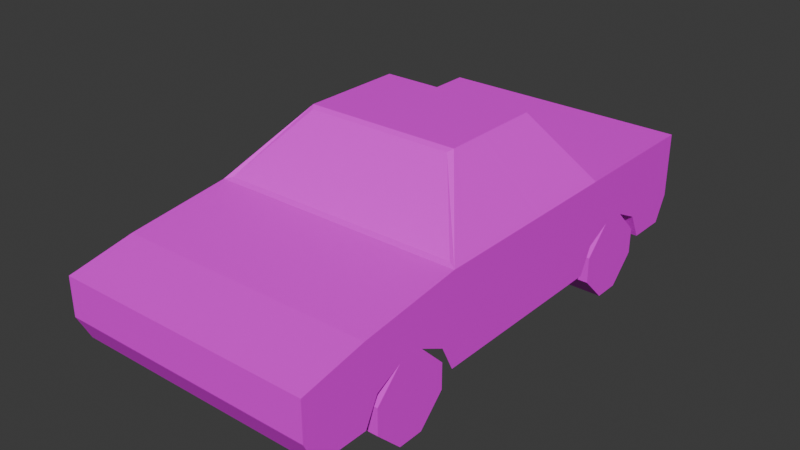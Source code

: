 # Source: vehicules.blend  (saved by Blender 5.1.30; exported with 4.5.12 LTS)
import bpy
from mathutils import Matrix  # noqa: F401  (used for matrix-valued properties, if any)

bpy.ops.wm.read_factory_settings(use_empty=True)
scene = bpy.context.scene
scene.name = 'Scene'

# ---- collections
col_collection = bpy.data.collections.new('Collection'); scene.collection.children.link(col_collection)

# ---- images (referenced by path relative to the original .blend; pixels are not part of the script)
import os
ASSET_DIR = os.environ.get("B2B_ASSET_DIR", "")  # directory of the original .blend (textures are referenced by path, not embedded)
HERE = os.path.dirname(os.path.abspath(__file__))  # packed textures are extracted next to this script under _unpacked/

def load_image(name, relpath, width, height, colorspace="sRGB"):
    """Load a texture the original file referenced (path relative to the .blend, or extracted next to this script)."""
    p = next((c for c in (os.path.join(HERE, relpath), os.path.join(ASSET_DIR, relpath)) if relpath and os.path.exists(c)), "")
    if p:
        img = bpy.data.images.load(p, check_existing=True)
        img.name = name
    else:  # same state as the original file: an image datablock whose file is absent (Cycles renders it pink)
        img = bpy.data.images.new(name, width, height)
        img.source = "FILE"
        img.filepath = "//" + (relpath or name)
    img.colorspace_settings.name = colorspace
    return img
img_funkyfuture_8_8x_png = load_image('funkyfuture-8-8x.png', 'funkyfuture-8-8x.png', 1024, 1024, 'sRGB')

# ---- materials (node trees are filled in below, after node groups)
mat_material_001 = bpy.data.materials.new('Material.001')

# ---- material node trees
mat_material_001.use_nodes = True; mat_material_001.node_tree.nodes.clear()
_N = mat_material_001.node_tree.nodes; _L = mat_material_001.node_tree.links
n0 = _N.new('ShaderNodeBsdfPrincipled'); n0.name = 'Principled BSDF'; n0.location = (-200, 100)
n1 = _N.new('ShaderNodeOutputMaterial'); n1.name = 'Material Output'; n1.location = (200, 100)
n2 = _N.new('ShaderNodeTexImage'); n2.name = 'Image Texture'; n2.location = (-675, 110)
n2.image = img_funkyfuture_8_8x_png
n2.interpolation = 'Closest'
_L.new(n0.outputs[0], n1.inputs[0])
_L.new(n2.outputs[0], n0.inputs[0])
n1.is_active_output = True

# ---- world
world_world = bpy.data.worlds.new('World'); scene.world = world_world
world_world.use_nodes = True; world_world.node_tree.nodes.clear()
_N = world_world.node_tree.nodes; _L = world_world.node_tree.links
n0 = _N.new('ShaderNodeOutputWorld'); n0.name = 'World Output'; n0.location = (200, 100)
n1 = _N.new('ShaderNodeBackground'); n1.name = 'Background'; n1.location = (-200, 100)
n1.inputs[0].default_value = (0.05088, 0.05088, 0.05088, 1.0)
_L.new(n1.outputs[0], n0.inputs[0])
n0.is_active_output = True
world_world.color = (0.05088, 0.05088, 0.05088)
world_world.sun_shadow_jitter_overblur = 0.0

# ---- meshes
me_cube_001 = bpy.data.meshes.new('Cube.001')
me_cube_001.from_pydata([(0.0, -3.9, 0.3), (0.0, -4.0, 0.8), (0.0, -0.1, 0.3), (0.0, 0.0, 1.0), (2.0, -3.9, 0.3), (2.0, -4.0, 0.8), (2.0, -0.1, 0.3), (2.0, 0.0, 1.0), (0.0, -1.2, 0.3), (0.0, -1.8, 0.3), (0.0, -2.7, 0.3), (0.0, -2.7, 1.0), (0.0, -1.8, 1.0), (0.0, -1.1, 1.0), (2.0, -2.7, 0.3), (2.0, -1.8, 0.3), (2.0, -1.2, 0.3), (2.0, -1.1, 1.0), (2.0, -1.8, 1.0), (2.0, -2.7, 1.0), (0.4, -2.2, 1.5), (0.4, -1.9, 1.5), (0.4, -1.4, 1.5), (1.6, -1.4, 1.5), (1.6, -1.9, 1.5), (1.6, -2.2, 1.5), (0.0, -4.0, 0.5), (0.0, 0.0, 0.5), (2.0, 0.0, 0.5), (2.0, -4.0, 0.5), (2.0, -1.1, 0.5), (2.0, -1.8, 0.5), (2.0, -2.8, 0.5), (0.0, -2.8, 0.5), (0.0, -1.8, 0.5), (0.0, -1.1, 0.5), (0.02522, -1.173, 1.032), (0.02522, -1.76, 1.032), (0.3748, -1.86, 1.468), (0.3748, -1.422, 1.468), (1.975, -2.585, 1.032), (1.975, -1.84, 1.032), (1.625, -1.94, 1.468), (1.625, -2.186, 1.468), (0.06096, -2.666, 1.021), (1.939, -2.666, 1.021), (1.573, -2.234, 1.479), (0.4267, -2.234, 1.479), (1.927, -1.125, 1.032), (0.07281, -1.125, 1.032), (0.4224, -1.375, 1.468), (1.578, -1.375, 1.468), (1.975, -1.76, 1.032), (1.975, -1.173, 1.032), (1.625, -1.422, 1.468), (1.625, -1.86, 1.468), (0.02522, -1.84, 1.032), (0.02522, -2.585, 1.032), (0.3748, -2.186, 1.468), (0.3748, -1.94, 1.468), (0.0, -0.5, 1.0), (2.0, -0.4, 0.3), (0.0, -0.4, 0.3), (2.0, -0.5, 1.0), (2.0, -0.5, 0.5), (0.0, -0.5, 0.5), (0.0, -3.5, 0.3), (2.0, -3.5, 0.9), (0.0, -3.5, 0.9), (2.0, -3.5, 0.3), (0.0, -3.4, 0.5), (2.0, -3.4, 0.5), (0.0, -3.233, 0.9333), (0.0, -2.967, 0.9667), (0.0, -3.2, 0.6), (0.0, -3.0, 0.6), (2.0, -2.967, 0.9667), (2.0, -3.233, 0.9333), (2.0, -3.0, 0.6), (2.0, -3.2, 0.6), (2.0, -0.7, 1.0), (2.0, -0.9, 1.0), (2.0, -0.7, 0.6), (2.0, -0.9, 0.6), (0.0, -0.9, 1.0), (0.0, -0.7, 1.0), (0.0, -0.9, 0.6), (0.0, -0.7, 0.6)], [], [(65, 60, 3, 27), (27, 3, 7, 28), (71, 67, 5, 29), (29, 5, 1, 26), (67, 68, 1, 5), (81, 84, 13, 17), (36, 37, 38, 39), (40, 41, 42, 43), (83, 81, 17, 30), (30, 17, 18, 31), (31, 18, 19, 32), (75, 73, 11, 33), (33, 11, 12, 34), (34, 12, 13, 35), (23, 22, 21, 24), (24, 21, 20, 25), (44, 45, 46, 47), (48, 49, 50, 51), (52, 53, 54, 55), (56, 57, 58, 59), (9, 34, 35, 8), (10, 33, 34, 9), (15, 31, 32, 14), (16, 30, 31, 15), (4, 29, 26, 0), (69, 71, 29, 4), (2, 27, 28, 6), (62, 65, 27, 2), (13, 12, 37, 36), (12, 21, 38, 37), (21, 22, 39, 38), (22, 13, 36, 39), (19, 18, 41, 40), (18, 24, 42, 41), (24, 25, 43, 42), (25, 19, 40, 43), (11, 19, 45, 44), (19, 25, 46, 45), (25, 20, 47, 46), (20, 11, 44, 47), (17, 13, 49, 48), (13, 22, 50, 49), (22, 23, 51, 50), (23, 17, 48, 51), (18, 17, 53, 52), (17, 23, 54, 53), (23, 24, 55, 54), (24, 18, 52, 55), (12, 11, 57, 56), (11, 20, 58, 57), (20, 21, 59, 58), (21, 12, 56, 59), (6, 28, 64, 61), (28, 7, 63, 64), (7, 3, 60, 63), (87, 85, 60, 65), (0, 26, 70, 66), (26, 1, 68, 70), (77, 72, 68, 67), (79, 77, 67, 71), (60, 65, 62, 61, 64, 63), (32, 19, 76, 78), (78, 76, 77, 79), (19, 11, 73, 76), (76, 73, 72, 77), (70, 68, 72, 74), (74, 72, 73, 75), (35, 13, 84, 86), (86, 84, 85, 87), (64, 63, 80, 82), (82, 80, 81, 83), (63, 60, 85, 80), (80, 85, 84, 81)])
_uv = me_cube_001.uv_layers.new(name='UVMap')
_uv.uv.foreach_set('vector', [0.6969, 0.7041, 0.6969, 0.7041, 0.6969, 0.7041, 0.6969, 0.7041, 0.6969, 0.7041, 0.6969, 0.7041, 0.6969, 0.7041, 0.6969, 0.7041, 0.6969, 0.7041, 0.6969, 0.7041, 0.6969, 0.7041, 0.6969, 0.7041, 0.6969, 0.7041, 0.6969, 0.7041, 0.6969, 0.7041, 0.6969, 0.7041, 0.6969, 0.7041, 0.6969, 0.7041, 0.6969, 0.7041, 0.6969, 0.7041, 0.6969, 0.7041, 0.6969, 0.7041, 0.6969, 0.7041, 0.6969, 0.7041, 0.9405, 0.5467, 0.9405, 0.5467, 0.9405, 0.5467, 0.9405, 0.5467, 0.9405, 0.5467, 0.9405, 0.5467, 0.9405, 0.5467, 0.9405, 0.5467, 0.6969, 0.7041, 0.6969, 0.7041, 0.6969, 0.7041, 0.6969, 0.7041, 0.6969, 0.7041, 0.6969, 0.7041, 0.6969, 0.7041, 0.6969, 0.7041, 0.6969, 0.7041, 0.6969, 0.7041, 0.6969, 0.7041, 0.6969, 0.7041, 0.6969, 0.7041, 0.6969, 0.7041, 0.6969, 0.7041, 0.6969, 0.7041, 0.6969, 0.7041, 0.6969, 0.7041, 0.6969, 0.7041, 0.6969, 0.7041, 0.6969, 0.7041, 0.6969, 0.7041, 0.6969, 0.7041, 0.6969, 0.7041, 0.6969, 0.7041, 0.6969, 0.7041, 0.6969, 0.7041, 0.6969, 0.7041, 0.6969, 0.7041, 0.6969, 0.7041, 0.6969, 0.7041, 0.6969, 0.7041, 0.9405, 0.5467, 0.9405, 0.5467, 0.9405, 0.5467, 0.9405, 0.5467, 0.9405, 0.5467, 0.9405, 0.5467, 0.9405, 0.5467, 0.9405, 0.5467, 0.9405, 0.5467, 0.9405, 0.5467, 0.9405, 0.5467, 0.9405, 0.5467, 0.9405, 0.5467, 0.9405, 0.5467, 0.9405, 0.5467, 0.9405, 0.5467, 0.6969, 0.7041, 0.6969, 0.7041, 0.6969, 0.7041, 0.6969, 0.7041, 0.6969, 0.7041, 0.6969, 0.7041, 0.6969, 0.7041, 0.6969, 0.7041, 0.6846, 0.5467, 0.6846, 0.5467, 0.6846, 0.5467, 0.6846, 0.5467, 0.6846, 0.5467, 0.6846, 0.5467, 0.6846, 0.5467, 0.6846, 0.5467, 0.06941, 0.4285, 0.06941, 0.4285, 0.06941, 0.4285, 0.06941, 0.4285, 0.06941, 0.4285, 0.06941, 0.4285, 0.06941, 0.4285, 0.06941, 0.4285, 0.06941, 0.4285, 0.06941, 0.4285, 0.06941, 0.4285, 0.06941, 0.4285, 0.06941, 0.4285, 0.06941, 0.4285, 0.06941, 0.4285, 0.06941, 0.4285, 0.6969, 0.7041, 0.6969, 0.7041, 0.6969, 0.7041, 0.6969, 0.7041, 0.6969, 0.7041, 0.6969, 0.7041, 0.6969, 0.7041, 0.6969, 0.7041, 0.6969, 0.7041, 0.6969, 0.7041, 0.6969, 0.7041, 0.6969, 0.7041, 0.6969, 0.7041, 0.6969, 0.7041, 0.6969, 0.7041, 0.6969, 0.7041, 0.6969, 0.7041, 0.6969, 0.7041, 0.6969, 0.7041, 0.6969, 0.7041, 0.6969, 0.7041, 0.6969, 0.7041, 0.6969, 0.7041, 0.6969, 0.7041, 0.6969, 0.7041, 0.6969, 0.7041, 0.6969, 0.7041, 0.6969, 0.7041, 0.6969, 0.7041, 0.6969, 0.7041, 0.6969, 0.7041, 0.6969, 0.7041, 0.6969, 0.7041, 0.6969, 0.7041, 0.6969, 0.7041, 0.6969, 0.7041, 0.6969, 0.7041, 0.6969, 0.7041, 0.6969, 0.7041, 0.6969, 0.7041, 0.6969, 0.7041, 0.6969, 0.7041, 0.6969, 0.7041, 0.6969, 0.7041, 0.6969, 0.7041, 0.6969, 0.7041, 0.6969, 0.7041, 0.6969, 0.7041, 0.6969, 0.7041, 0.6969, 0.7041, 0.6969, 0.7041, 0.6969, 0.7041, 0.6969, 0.7041, 0.6969, 0.7041, 0.6969, 0.7041, 0.6969, 0.7041, 0.6969, 0.7041, 0.6969, 0.7041, 0.6969, 0.7041, 0.6969, 0.7041, 0.6969, 0.7041, 0.6969, 0.7041, 0.6969, 0.7041, 0.6969, 0.7041, 0.6969, 0.7041, 0.6969, 0.7041, 0.6969, 0.7041, 0.6969, 0.7041, 0.6969, 0.7041, 0.6969, 0.7041, 0.6969, 0.7041, 0.6969, 0.7041, 0.6969, 0.7041, 0.6969, 0.7041, 0.6969, 0.7041, 0.6969, 0.7041, 0.6969, 0.7041, 0.6969, 0.7041, 0.6969, 0.7041, 0.6969, 0.7041, 0.6969, 0.7041, 0.6969, 0.7041, 0.6969, 0.7041, 0.6969, 0.7041, 0.6969, 0.7041, 0.6969, 0.7041, 0.6969, 0.7041, 0.6969, 0.7041, 0.6969, 0.7041, 0.6969, 0.7041, 0.6969, 0.7041, 0.6969, 0.7041, 0.6969, 0.7041, 0.6969, 0.7041, 0.6969, 0.7041, 0.6969, 0.7041, 0.06941, 0.4285, 0.06941, 0.4285, 0.06941, 0.4285, 0.06941, 0.4285, 0.6969, 0.7041, 0.6969, 0.7041, 0.6969, 0.7041, 0.6969, 0.7041, 0.6969, 0.7041, 0.6969, 0.7041, 0.6969, 0.7041, 0.6969, 0.7041, 0.6969, 0.7041, 0.6969, 0.7041, 0.6969, 0.7041, 0.6969, 0.7041, 0.06941, 0.4285, 0.06941, 0.4285, 0.06941, 0.4285, 0.06941, 0.4285, 0.6969, 0.7041, 0.6969, 0.7041, 0.6969, 0.7041, 0.6969, 0.7041, 0.6969, 0.7041, 0.6969, 0.7041, 0.6969, 0.7041, 0.6969, 0.7041, 0.6969, 0.7041, 0.6969, 0.7041, 0.6969, 0.7041, 0.6969, 0.7041, 0.6792, 0.374, 0.6792, 0.374, 0.6792, 0.374, 0.6792, 0.374, 0.6792, 0.374, 0.6792, 0.374, 0.6969, 0.7041, 0.6969, 0.7041, 0.6969, 0.7041, 0.6969, 0.7041, 0.6969, 0.7041, 0.6969, 0.7041, 0.6969, 0.7041, 0.6969, 0.7041, 0.6969, 0.7041, 0.6969, 0.7041, 0.6969, 0.7041, 0.6969, 0.7041, 0.6969, 0.7041, 0.6969, 0.7041, 0.6969, 0.7041, 0.6969, 0.7041, 0.6969, 0.7041, 0.6969, 0.7041, 0.6969, 0.7041, 0.6969, 0.7041, 0.6969, 0.7041, 0.6969, 0.7041, 0.6969, 0.7041, 0.6969, 0.7041, 0.6969, 0.7041, 0.6969, 0.7041, 0.6969, 0.7041, 0.6969, 0.7041, 0.6969, 0.7041, 0.6969, 0.7041, 0.6969, 0.7041, 0.6969, 0.7041, 0.6969, 0.7041, 0.6969, 0.7041, 0.6969, 0.7041, 0.6969, 0.7041, 0.6969, 0.7041, 0.6969, 0.7041, 0.6969, 0.7041, 0.6969, 0.7041, 0.6969, 0.7041, 0.6969, 0.7041, 0.6969, 0.7041, 0.6969, 0.7041, 0.6969, 0.7041, 0.6969, 0.7041, 0.6969, 0.7041, 0.6969, 0.7041])
me_cube_001.materials.append(mat_material_001)
me_cube_001.update()
me_cylinder = bpy.data.meshes.new('Cylinder')
me_cylinder.from_pydata([(-0.07939, 1.051, -3.333), (-0.07939, 1.051, -1.333), (0.7932, 0.6942, -3.333), (0.7932, 0.6942, -1.333), (1.051, 0.07939, -3.333), (1.051, 0.07939, -1.333), (0.6942, -0.7932, -3.333), (0.6942, -0.7932, -1.333), (0.07939, -1.051, -3.333), (0.07939, -1.051, -1.333), (-0.7932, -0.6942, -3.333), (-0.7932, -0.6942, -1.333), (-1.051, -0.07939, -3.333), (-1.051, -0.07939, -1.333), (-0.6942, 0.7932, -3.333), (-0.6942, 0.7932, -1.333), (0.4859, 0.5652, -1.333), (0.04954, 0.7437, -1.333), (-0.5652, 0.4859, -1.333), (-0.7437, 0.04954, -1.333), (-0.4859, -0.5652, -1.333), (-0.04954, -0.7437, -1.333), (0.5652, -0.4859, -1.333), (0.7437, -0.04954, -1.333), (0.04954, 0.7437, -3.333), (0.4859, 0.5652, -3.333), (0.7437, -0.04954, -3.333), (0.5652, -0.4859, -3.333), (-0.04954, -0.7437, -3.333), (-0.4859, -0.5652, -3.333), (-0.7437, 0.04954, -3.333), (-0.5652, 0.4859, -3.333)], [], [(0, 1, 3, 2), (2, 3, 5, 4), (4, 5, 7, 6), (6, 7, 9, 8), (8, 9, 11, 10), (10, 11, 13, 12), (16, 17, 18, 19, 20, 21, 22, 23), (12, 13, 15, 14), (14, 15, 1, 0), (24, 25, 26, 27, 28, 29, 30, 31), (3, 1, 17, 16), (1, 15, 18, 17), (15, 13, 19, 18), (13, 11, 20, 19), (11, 9, 21, 20), (9, 7, 22, 21), (7, 5, 23, 22), (5, 3, 16, 23), (0, 2, 25, 24), (2, 4, 26, 25), (4, 6, 27, 26), (6, 8, 28, 27), (8, 10, 29, 28), (10, 12, 30, 29), (12, 14, 31, 30), (14, 0, 24, 31)])
_uv = me_cylinder.uv_layers.new(name='UVMap')
_uv.uv.foreach_set('vector', [0.06936, 0.5247, 0.06936, 0.5247, 0.06936, 0.5247, 0.06936, 0.5247, 0.06936, 0.5247, 0.06936, 0.5247, 0.06936, 0.5247, 0.06936, 0.5247, 0.06936, 0.5247, 0.06936, 0.5247, 0.06936, 0.5247, 0.06936, 0.5247, 0.06936, 0.5247, 0.06936, 0.5247, 0.06936, 0.5247, 0.06936, 0.5247, 0.06936, 0.5247, 0.06936, 0.5247, 0.06936, 0.5247, 0.06936, 0.5247, 0.06936, 0.5247, 0.06936, 0.5247, 0.06936, 0.5247, 0.06936, 0.5247, 0.4606, 0.4853, 0.4606, 0.4853, 0.4606, 0.4853, 0.4606, 0.4853, 0.4606, 0.4853, 0.4606, 0.4853, 0.4606, 0.4853, 0.4606, 0.4853, 0.06936, 0.5247, 0.06936, 0.5247, 0.06936, 0.5247, 0.06936, 0.5247, 0.06936, 0.5247, 0.06936, 0.5247, 0.06936, 0.5247, 0.06936, 0.5247, 0.4606, 0.4853, 0.4606, 0.4853, 0.4606, 0.4853, 0.4606, 0.4853, 0.4606, 0.4853, 0.4606, 0.4853, 0.4606, 0.4853, 0.4606, 0.4853, 0.06936, 0.5247, 0.06936, 0.5247, 0.06936, 0.5247, 0.06936, 0.5247, 0.06936, 0.5247, 0.06936, 0.5247, 0.06936, 0.5247, 0.06936, 0.5247, 0.06936, 0.5247, 0.06936, 0.5247, 0.06936, 0.5247, 0.06936, 0.5247, 0.06936, 0.5247, 0.06936, 0.5247, 0.06936, 0.5247, 0.06936, 0.5247, 0.06936, 0.5247, 0.06936, 0.5247, 0.06936, 0.5247, 0.06936, 0.5247, 0.06936, 0.5247, 0.06936, 0.5247, 0.06936, 0.5247, 0.06936, 0.5247, 0.06936, 0.5247, 0.06936, 0.5247, 0.06936, 0.5247, 0.06936, 0.5247, 0.06936, 0.5247, 0.06936, 0.5247, 0.06936, 0.5247, 0.06936, 0.5247, 0.06936, 0.5247, 0.06936, 0.5247, 0.06936, 0.5247, 0.06936, 0.5247, 0.06936, 0.5247, 0.06936, 0.5247, 0.06936, 0.5247, 0.06936, 0.5247, 0.06936, 0.5247, 0.06936, 0.5247, 0.06936, 0.5247, 0.06936, 0.5247, 0.06936, 0.5247, 0.06936, 0.5247, 0.06936, 0.5247, 0.06936, 0.5247, 0.06936, 0.5247, 0.06936, 0.5247, 0.06936, 0.5247, 0.06936, 0.5247, 0.06936, 0.5247, 0.06936, 0.5247, 0.06936, 0.5247, 0.06936, 0.5247, 0.06936, 0.5247, 0.06936, 0.5247, 0.06936, 0.5247, 0.06936, 0.5247, 0.06936, 0.5247, 0.06936, 0.5247, 0.06936, 0.5247, 0.06936, 0.5247])
me_cylinder.materials.append(mat_material_001)
me_cylinder.update()
me_cylinder_001 = bpy.data.meshes.new('Cylinder.001')
me_cylinder_001.from_pydata([(-0.07939, 1.051, -3.333), (-0.07939, 1.051, -1.333), (0.7932, 0.6942, -3.333), (0.7932, 0.6942, -1.333), (1.051, 0.07939, -3.333), (1.051, 0.07939, -1.333), (0.6942, -0.7932, -3.333), (0.6942, -0.7932, -1.333), (0.07939, -1.051, -3.333), (0.07939, -1.051, -1.333), (-0.7932, -0.6942, -3.333), (-0.7932, -0.6942, -1.333), (-1.051, -0.07939, -3.333), (-1.051, -0.07939, -1.333), (-0.6942, 0.7932, -3.333), (-0.6942, 0.7932, -1.333), (0.4859, 0.5652, -1.333), (0.04954, 0.7437, -1.333), (-0.5652, 0.4859, -1.333), (-0.7437, 0.04954, -1.333), (-0.4859, -0.5652, -1.333), (-0.04954, -0.7437, -1.333), (0.5652, -0.4859, -1.333), (0.7437, -0.04954, -1.333), (0.04954, 0.7437, -3.333), (0.4859, 0.5652, -3.333), (0.7437, -0.04954, -3.333), (0.5652, -0.4859, -3.333), (-0.04954, -0.7437, -3.333), (-0.4859, -0.5652, -3.333), (-0.7437, 0.04954, -3.333), (-0.5652, 0.4859, -3.333)], [], [(0, 1, 3, 2), (2, 3, 5, 4), (4, 5, 7, 6), (6, 7, 9, 8), (8, 9, 11, 10), (10, 11, 13, 12), (16, 17, 18, 19, 20, 21, 22, 23), (12, 13, 15, 14), (14, 15, 1, 0), (24, 25, 26, 27, 28, 29, 30, 31), (3, 1, 17, 16), (1, 15, 18, 17), (15, 13, 19, 18), (13, 11, 20, 19), (11, 9, 21, 20), (9, 7, 22, 21), (7, 5, 23, 22), (5, 3, 16, 23), (0, 2, 25, 24), (2, 4, 26, 25), (4, 6, 27, 26), (6, 8, 28, 27), (8, 10, 29, 28), (10, 12, 30, 29), (12, 14, 31, 30), (14, 0, 24, 31)])
_uv = me_cylinder_001.uv_layers.new(name='UVMap')
_uv.uv.foreach_set('vector', [0.06936, 0.5247, 0.06936, 0.5247, 0.06936, 0.5247, 0.06936, 0.5247, 0.06936, 0.5247, 0.06936, 0.5247, 0.06936, 0.5247, 0.06936, 0.5247, 0.06936, 0.5247, 0.06936, 0.5247, 0.06936, 0.5247, 0.06936, 0.5247, 0.06936, 0.5247, 0.06936, 0.5247, 0.06936, 0.5247, 0.06936, 0.5247, 0.06936, 0.5247, 0.06936, 0.5247, 0.06936, 0.5247, 0.06936, 0.5247, 0.06936, 0.5247, 0.06936, 0.5247, 0.06936, 0.5247, 0.06936, 0.5247, 0.4606, 0.4853, 0.4606, 0.4853, 0.4606, 0.4853, 0.4606, 0.4853, 0.4606, 0.4853, 0.4606, 0.4853, 0.4606, 0.4853, 0.4606, 0.4853, 0.06936, 0.5247, 0.06936, 0.5247, 0.06936, 0.5247, 0.06936, 0.5247, 0.06936, 0.5247, 0.06936, 0.5247, 0.06936, 0.5247, 0.06936, 0.5247, 0.4606, 0.4853, 0.4606, 0.4853, 0.4606, 0.4853, 0.4606, 0.4853, 0.4606, 0.4853, 0.4606, 0.4853, 0.4606, 0.4853, 0.4606, 0.4853, 0.06936, 0.5247, 0.06936, 0.5247, 0.06936, 0.5247, 0.06936, 0.5247, 0.06936, 0.5247, 0.06936, 0.5247, 0.06936, 0.5247, 0.06936, 0.5247, 0.06936, 0.5247, 0.06936, 0.5247, 0.06936, 0.5247, 0.06936, 0.5247, 0.06936, 0.5247, 0.06936, 0.5247, 0.06936, 0.5247, 0.06936, 0.5247, 0.06936, 0.5247, 0.06936, 0.5247, 0.06936, 0.5247, 0.06936, 0.5247, 0.06936, 0.5247, 0.06936, 0.5247, 0.06936, 0.5247, 0.06936, 0.5247, 0.06936, 0.5247, 0.06936, 0.5247, 0.06936, 0.5247, 0.06936, 0.5247, 0.06936, 0.5247, 0.06936, 0.5247, 0.06936, 0.5247, 0.06936, 0.5247, 0.06936, 0.5247, 0.06936, 0.5247, 0.06936, 0.5247, 0.06936, 0.5247, 0.06936, 0.5247, 0.06936, 0.5247, 0.06936, 0.5247, 0.06936, 0.5247, 0.06936, 0.5247, 0.06936, 0.5247, 0.06936, 0.5247, 0.06936, 0.5247, 0.06936, 0.5247, 0.06936, 0.5247, 0.06936, 0.5247, 0.06936, 0.5247, 0.06936, 0.5247, 0.06936, 0.5247, 0.06936, 0.5247, 0.06936, 0.5247, 0.06936, 0.5247, 0.06936, 0.5247, 0.06936, 0.5247, 0.06936, 0.5247, 0.06936, 0.5247, 0.06936, 0.5247, 0.06936, 0.5247, 0.06936, 0.5247, 0.06936, 0.5247, 0.06936, 0.5247, 0.06936, 0.5247, 0.06936, 0.5247])
me_cylinder_001.materials.append(mat_material_001)
me_cylinder_001.update()
me_cylinder_002 = bpy.data.meshes.new('Cylinder.002')
me_cylinder_002.from_pydata([(-0.07939, 1.051, -3.333), (-0.07939, 1.051, -1.333), (0.7932, 0.6942, -3.333), (0.7932, 0.6942, -1.333), (1.051, 0.07939, -3.333), (1.051, 0.07939, -1.333), (0.6942, -0.7932, -3.333), (0.6942, -0.7932, -1.333), (0.07939, -1.051, -3.333), (0.07939, -1.051, -1.333), (-0.7932, -0.6942, -3.333), (-0.7932, -0.6942, -1.333), (-1.051, -0.07939, -3.333), (-1.051, -0.07939, -1.333), (-0.6942, 0.7932, -3.333), (-0.6942, 0.7932, -1.333), (0.4859, 0.5652, -1.333), (0.04954, 0.7437, -1.333), (-0.5652, 0.4859, -1.333), (-0.7437, 0.04954, -1.333), (-0.4859, -0.5652, -1.333), (-0.04954, -0.7437, -1.333), (0.5652, -0.4859, -1.333), (0.7437, -0.04954, -1.333), (0.04954, 0.7437, -3.333), (0.4859, 0.5652, -3.333), (0.7437, -0.04954, -3.333), (0.5652, -0.4859, -3.333), (-0.04954, -0.7437, -3.333), (-0.4859, -0.5652, -3.333), (-0.7437, 0.04954, -3.333), (-0.5652, 0.4859, -3.333)], [], [(0, 1, 3, 2), (2, 3, 5, 4), (4, 5, 7, 6), (6, 7, 9, 8), (8, 9, 11, 10), (10, 11, 13, 12), (16, 17, 18, 19, 20, 21, 22, 23), (12, 13, 15, 14), (14, 15, 1, 0), (24, 25, 26, 27, 28, 29, 30, 31), (3, 1, 17, 16), (1, 15, 18, 17), (15, 13, 19, 18), (13, 11, 20, 19), (11, 9, 21, 20), (9, 7, 22, 21), (7, 5, 23, 22), (5, 3, 16, 23), (0, 2, 25, 24), (2, 4, 26, 25), (4, 6, 27, 26), (6, 8, 28, 27), (8, 10, 29, 28), (10, 12, 30, 29), (12, 14, 31, 30), (14, 0, 24, 31)])
_uv = me_cylinder_002.uv_layers.new(name='UVMap')
_uv.uv.foreach_set('vector', [0.06936, 0.5247, 0.06936, 0.5247, 0.06936, 0.5247, 0.06936, 0.5247, 0.06936, 0.5247, 0.06936, 0.5247, 0.06936, 0.5247, 0.06936, 0.5247, 0.06936, 0.5247, 0.06936, 0.5247, 0.06936, 0.5247, 0.06936, 0.5247, 0.06936, 0.5247, 0.06936, 0.5247, 0.06936, 0.5247, 0.06936, 0.5247, 0.06936, 0.5247, 0.06936, 0.5247, 0.06936, 0.5247, 0.06936, 0.5247, 0.06936, 0.5247, 0.06936, 0.5247, 0.06936, 0.5247, 0.06936, 0.5247, 0.4606, 0.4853, 0.4606, 0.4853, 0.4606, 0.4853, 0.4606, 0.4853, 0.4606, 0.4853, 0.4606, 0.4853, 0.4606, 0.4853, 0.4606, 0.4853, 0.06936, 0.5247, 0.06936, 0.5247, 0.06936, 0.5247, 0.06936, 0.5247, 0.06936, 0.5247, 0.06936, 0.5247, 0.06936, 0.5247, 0.06936, 0.5247, 0.4606, 0.4853, 0.4606, 0.4853, 0.4606, 0.4853, 0.4606, 0.4853, 0.4606, 0.4853, 0.4606, 0.4853, 0.4606, 0.4853, 0.4606, 0.4853, 0.06936, 0.5247, 0.06936, 0.5247, 0.06936, 0.5247, 0.06936, 0.5247, 0.06936, 0.5247, 0.06936, 0.5247, 0.06936, 0.5247, 0.06936, 0.5247, 0.06936, 0.5247, 0.06936, 0.5247, 0.06936, 0.5247, 0.06936, 0.5247, 0.06936, 0.5247, 0.06936, 0.5247, 0.06936, 0.5247, 0.06936, 0.5247, 0.06936, 0.5247, 0.06936, 0.5247, 0.06936, 0.5247, 0.06936, 0.5247, 0.06936, 0.5247, 0.06936, 0.5247, 0.06936, 0.5247, 0.06936, 0.5247, 0.06936, 0.5247, 0.06936, 0.5247, 0.06936, 0.5247, 0.06936, 0.5247, 0.06936, 0.5247, 0.06936, 0.5247, 0.06936, 0.5247, 0.06936, 0.5247, 0.06936, 0.5247, 0.06936, 0.5247, 0.06936, 0.5247, 0.06936, 0.5247, 0.06936, 0.5247, 0.06936, 0.5247, 0.06936, 0.5247, 0.06936, 0.5247, 0.06936, 0.5247, 0.06936, 0.5247, 0.06936, 0.5247, 0.06936, 0.5247, 0.06936, 0.5247, 0.06936, 0.5247, 0.06936, 0.5247, 0.06936, 0.5247, 0.06936, 0.5247, 0.06936, 0.5247, 0.06936, 0.5247, 0.06936, 0.5247, 0.06936, 0.5247, 0.06936, 0.5247, 0.06936, 0.5247, 0.06936, 0.5247, 0.06936, 0.5247, 0.06936, 0.5247, 0.06936, 0.5247, 0.06936, 0.5247, 0.06936, 0.5247, 0.06936, 0.5247, 0.06936, 0.5247, 0.06936, 0.5247])
me_cylinder_002.materials.append(mat_material_001)
me_cylinder_002.update()
me_cylinder_003 = bpy.data.meshes.new('Cylinder.003')
me_cylinder_003.from_pydata([(-0.07939, 1.051, -3.333), (-0.07939, 1.051, -1.333), (0.7932, 0.6942, -3.333), (0.7932, 0.6942, -1.333), (1.051, 0.07939, -3.333), (1.051, 0.07939, -1.333), (0.6942, -0.7932, -3.333), (0.6942, -0.7932, -1.333), (0.07939, -1.051, -3.333), (0.07939, -1.051, -1.333), (-0.7932, -0.6942, -3.333), (-0.7932, -0.6942, -1.333), (-1.051, -0.07939, -3.333), (-1.051, -0.07939, -1.333), (-0.6942, 0.7932, -3.333), (-0.6942, 0.7932, -1.333), (0.4859, 0.5652, -1.333), (0.04954, 0.7437, -1.333), (-0.5652, 0.4859, -1.333), (-0.7437, 0.04954, -1.333), (-0.4859, -0.5652, -1.333), (-0.04954, -0.7437, -1.333), (0.5652, -0.4859, -1.333), (0.7437, -0.04954, -1.333), (0.04954, 0.7437, -3.333), (0.4859, 0.5652, -3.333), (0.7437, -0.04954, -3.333), (0.5652, -0.4859, -3.333), (-0.04954, -0.7437, -3.333), (-0.4859, -0.5652, -3.333), (-0.7437, 0.04954, -3.333), (-0.5652, 0.4859, -3.333)], [], [(0, 1, 3, 2), (2, 3, 5, 4), (4, 5, 7, 6), (6, 7, 9, 8), (8, 9, 11, 10), (10, 11, 13, 12), (16, 17, 18, 19, 20, 21, 22, 23), (12, 13, 15, 14), (14, 15, 1, 0), (24, 25, 26, 27, 28, 29, 30, 31), (3, 1, 17, 16), (1, 15, 18, 17), (15, 13, 19, 18), (13, 11, 20, 19), (11, 9, 21, 20), (9, 7, 22, 21), (7, 5, 23, 22), (5, 3, 16, 23), (0, 2, 25, 24), (2, 4, 26, 25), (4, 6, 27, 26), (6, 8, 28, 27), (8, 10, 29, 28), (10, 12, 30, 29), (12, 14, 31, 30), (14, 0, 24, 31)])
_uv = me_cylinder_003.uv_layers.new(name='UVMap')
_uv.uv.foreach_set('vector', [0.06936, 0.5247, 0.06936, 0.5247, 0.06936, 0.5247, 0.06936, 0.5247, 0.06936, 0.5247, 0.06936, 0.5247, 0.06936, 0.5247, 0.06936, 0.5247, 0.06936, 0.5247, 0.06936, 0.5247, 0.06936, 0.5247, 0.06936, 0.5247, 0.06936, 0.5247, 0.06936, 0.5247, 0.06936, 0.5247, 0.06936, 0.5247, 0.06936, 0.5247, 0.06936, 0.5247, 0.06936, 0.5247, 0.06936, 0.5247, 0.06936, 0.5247, 0.06936, 0.5247, 0.06936, 0.5247, 0.06936, 0.5247, 0.4606, 0.4853, 0.4606, 0.4853, 0.4606, 0.4853, 0.4606, 0.4853, 0.4606, 0.4853, 0.4606, 0.4853, 0.4606, 0.4853, 0.4606, 0.4853, 0.06936, 0.5247, 0.06936, 0.5247, 0.06936, 0.5247, 0.06936, 0.5247, 0.06936, 0.5247, 0.06936, 0.5247, 0.06936, 0.5247, 0.06936, 0.5247, 0.4606, 0.4853, 0.4606, 0.4853, 0.4606, 0.4853, 0.4606, 0.4853, 0.4606, 0.4853, 0.4606, 0.4853, 0.4606, 0.4853, 0.4606, 0.4853, 0.06936, 0.5247, 0.06936, 0.5247, 0.06936, 0.5247, 0.06936, 0.5247, 0.06936, 0.5247, 0.06936, 0.5247, 0.06936, 0.5247, 0.06936, 0.5247, 0.06936, 0.5247, 0.06936, 0.5247, 0.06936, 0.5247, 0.06936, 0.5247, 0.06936, 0.5247, 0.06936, 0.5247, 0.06936, 0.5247, 0.06936, 0.5247, 0.06936, 0.5247, 0.06936, 0.5247, 0.06936, 0.5247, 0.06936, 0.5247, 0.06936, 0.5247, 0.06936, 0.5247, 0.06936, 0.5247, 0.06936, 0.5247, 0.06936, 0.5247, 0.06936, 0.5247, 0.06936, 0.5247, 0.06936, 0.5247, 0.06936, 0.5247, 0.06936, 0.5247, 0.06936, 0.5247, 0.06936, 0.5247, 0.06936, 0.5247, 0.06936, 0.5247, 0.06936, 0.5247, 0.06936, 0.5247, 0.06936, 0.5247, 0.06936, 0.5247, 0.06936, 0.5247, 0.06936, 0.5247, 0.06936, 0.5247, 0.06936, 0.5247, 0.06936, 0.5247, 0.06936, 0.5247, 0.06936, 0.5247, 0.06936, 0.5247, 0.06936, 0.5247, 0.06936, 0.5247, 0.06936, 0.5247, 0.06936, 0.5247, 0.06936, 0.5247, 0.06936, 0.5247, 0.06936, 0.5247, 0.06936, 0.5247, 0.06936, 0.5247, 0.06936, 0.5247, 0.06936, 0.5247, 0.06936, 0.5247, 0.06936, 0.5247, 0.06936, 0.5247, 0.06936, 0.5247, 0.06936, 0.5247, 0.06936, 0.5247, 0.06936, 0.5247])
me_cylinder_003.materials.append(mat_material_001)
me_cylinder_003.update()

# ---- objects
ob_cube = bpy.data.objects.new('Cube', me_cube_001)
ob_cylinder = bpy.data.objects.new('Cylinder', me_cylinder)
ob_cylinder_001 = bpy.data.objects.new('Cylinder.001', me_cylinder_001)
ob_cylinder_002 = bpy.data.objects.new('Cylinder.002', me_cylinder_002)
ob_cylinder_003 = bpy.data.objects.new('Cylinder.003', me_cylinder_003)

# ---- transforms, parenting, visibility, modifiers, constraints
ob_cube.location = (0.0, 0.0, 0.0)
ob_cylinder.location = (0.5, -3.1, 0.3)
ob_cylinder.rotation_euler = (-1.571, 1.174, -1.571)
ob_cylinder.scale = (0.3, 0.3, 0.15)
ob_cylinder_001.location = (2.2, -3.1, 0.3)
ob_cylinder_001.rotation_euler = (-1.571, 1.174, -1.571)
ob_cylinder_001.scale = (0.3, 0.3, 0.15)
ob_cylinder_002.location = (0.5, -0.8, 0.3)
ob_cylinder_002.rotation_euler = (-1.571, 1.174, -1.571)
ob_cylinder_002.scale = (0.3, 0.3, 0.15)
ob_cylinder_003.location = (2.2, -0.8, 0.3)
ob_cylinder_003.rotation_euler = (-1.571, 1.174, -1.571)
ob_cylinder_003.scale = (0.3, 0.3, 0.15)

# ---- collection membership
col_collection.objects.link(ob_cube)
col_collection.objects.link(ob_cylinder)
col_collection.objects.link(ob_cylinder_001)
col_collection.objects.link(ob_cylinder_002)
col_collection.objects.link(ob_cylinder_003)

# ---- scene / render settings (as saved in the file)
scene.frame_start = 1; scene.frame_end = 250; scene.frame_set(1)
scene.render.engine = 'BLENDER_EEVEE_NEXT'
scene.render.bake_bias = 0.0
scene.render.bake_samples = 0
scene.cycles.sampling_pattern = 'TABULATED_SOBOL'
scene.eevee.use_volume_custom_range = False
bpy.context.view_layer.update()

# ---- added for rendering (the .blend has no active camera and no usable light): camera, sun
cam_auto = bpy.data.cameras.new('AutoCamera')
cam_auto.lens = 50.0
cam_auto.sensor_width = 36.0
cam_auto.clip_end = 1000.0
ob_auto_camera = bpy.data.objects.new('AutoCamera', cam_auto)
scene.collection.objects.link(ob_auto_camera)
ob_auto_camera.location = (5.39856, -7.27827, 4.21247)
ob_auto_camera.rotation_euler = (1.09748, -7.21219e-08, 0.694738)
scene.camera = ob_auto_camera
light_auto_sun = bpy.data.lights.new('AutoSun', 'SUN')
light_auto_sun.energy = 3.0
light_auto_sun.angle = 0.0523599
ob_auto_sun = bpy.data.objects.new('AutoSun', light_auto_sun)
scene.collection.objects.link(ob_auto_sun)
ob_auto_sun.rotation_euler = (0.872665, 0.174533, 0.523599)
bpy.context.view_layer.update()
